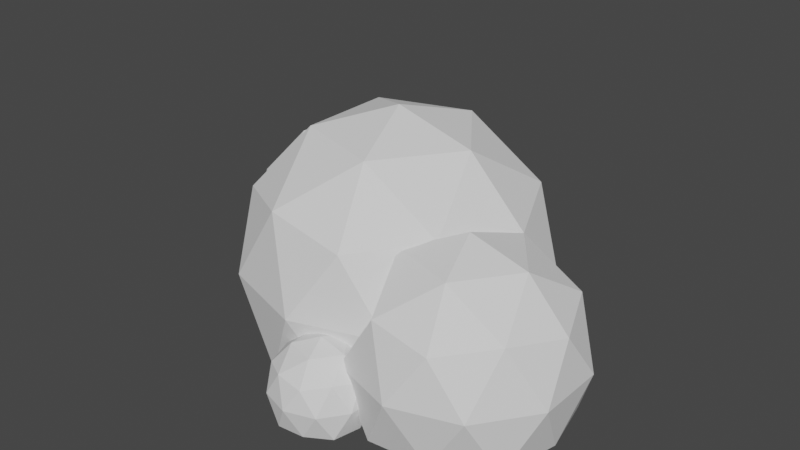 # Source: Bush.blend  (saved by Blender 3.4.6; exported with 4.5.12 LTS)
import bpy
from mathutils import Matrix  # noqa: F401  (used for matrix-valued properties, if any)

bpy.ops.wm.read_factory_settings(use_empty=True)
scene = bpy.context.scene
scene.name = 'Scene'

# ---- collections
col_collection = bpy.data.collections.new('Collection'); scene.collection.children.link(col_collection)

# ---- world
world_world = bpy.data.worlds.new('World'); scene.world = world_world
world_world.use_nodes = True; world_world.node_tree.nodes.clear()
_N = world_world.node_tree.nodes; _L = world_world.node_tree.links
n0 = _N.new('ShaderNodeOutputWorld'); n0.name = 'World Output'; n0.location = (300, 300)
n1 = _N.new('ShaderNodeBackground'); n1.name = 'Background'; n1.location = (10, 300)
n1.inputs[0].default_value = (0.05088, 0.05088, 0.05088, 1.0)
_L.new(n1.outputs[0], n0.inputs[0])
n0.is_active_output = True
world_world.color = (0.05088, 0.05088, 0.05088)
world_world.use_sun_shadow = False
world_world.sun_shadow_jitter_overblur = 0.0

# ---- meshes
me_icosphere = bpy.data.meshes.new('Icosphere')
me_icosphere.from_pydata([(1.125e-06, -9.703e-09, -0.8155), (1.047, -0.7605, -0.8244), (-0.3998, -1.231, -0.8244), (-1.294, -2.518e-09, -0.8244), (-0.3998, 1.231, -0.8244), (1.047, 0.7605, -0.8244), (0.3998, -1.231, 0.5951), (-1.047, -0.7605, 0.5951), (-1.047, 0.7605, 0.5951), (0.3998, 1.231, 0.5951), (1.326, -0.02117, 0.6197), (4.676e-08, -2.518e-09, 1.395), (0.3803, -1.17, -0.8123), (1.156, 0.24, -0.8123), (-0.9955, -0.7233, -0.8123), (-0.9955, 0.7233, -0.8123), (0.3803, 1.17, -0.8123), (1.376, -0.447, -0.05179), (1.427, 0.387, 0.08386), (4.676e-08, -1.447, -0.05179), (0.8503, -1.17, -0.05179), (-1.376, -0.447, -0.05179), (-0.8503, -1.17, -0.05179), (-0.8503, 1.17, -0.05179), (-1.376, 0.447, -0.05179), (0.8503, 1.17, -0.05179), (4.676e-08, 1.447, -0.05179), (0.9955, -0.7233, 0.7087), (-0.3803, -1.17, 0.7087), (-1.231, -2.518e-09, 0.7087), (-0.3803, 1.17, 0.7087), (0.9955, 0.7233, 0.7087), (0.235, -0.7233, 1.179), (0.7605, -2.518e-09, 1.179), (-0.6153, -0.447, 1.179), (-0.6153, 0.447, 1.179), (0.235, 0.7233, 1.179), (1.186, -0.5689, -0.8074), (1.948, -1.122, -0.8138), (0.8954, -1.465, -0.8138), (1.948, -0.01525, -0.8138), (1.477, -1.465, 0.2195), (2.128, -0.5689, 0.2195), (1.186, -0.5689, 0.8016), (1.463, -1.421, -0.805), (2.082, -0.5689, -0.805), (0.4618, -1.095, -0.805), (1.463, 0.2831, -0.805), (2.188, -0.8942, -0.2514), (2.188, -0.2435, -0.2514), (1.186, -1.622, -0.2514), (1.805, -1.421, -0.2514), (0.5675, -1.421, -0.2514), (1.805, 0.2831, -0.2514), (1.911, -1.095, 0.3022), (0.9096, -1.421, 0.3022), (1.911, -0.04235, 0.3022), (1.357, -1.095, 0.6443), (1.74, -0.5689, 0.6443), (0.7386, -0.8942, 0.6443), (-1.096, 0.7215, -0.8269), (-0.3338, 0.1679, -0.8333), (-1.387, -0.1742, -0.8333), (-2.038, 0.7215, -0.8333), (-1.387, 1.617, -0.8333), (-0.3338, 1.275, -0.8333), (-0.8047, -0.1742, 0.2), (-1.858, 0.1679, 0.2), (-1.858, 1.275, 0.2), (-0.8047, 1.617, 0.2), (-0.1539, 0.7215, 0.2), (-1.096, 0.7215, 0.7821), (-0.8189, -0.1304, -0.8245), (-0.2, 0.7215, -0.8245), (-1.82, 0.195, -0.8245), (-1.82, 1.248, -0.8245), (-0.8189, 1.573, -0.8245), (-0.09425, 0.3961, -0.2709), (-0.09425, 1.047, -0.2709), (-1.096, -0.3315, -0.2709), (-0.4768, -0.1304, -0.2709), (-2.097, 0.3961, -0.2709), (-1.715, -0.1304, -0.2709), (-1.715, 1.573, -0.2709), (-2.097, 1.047, -0.2709), (-0.4768, 1.573, -0.2709), (-1.096, 1.775, -0.2709), (-0.3711, 0.195, 0.2827), (-1.373, -0.1304, 0.2827), (-1.991, 0.7215, 0.2827), (-1.373, 1.573, 0.2827), (-0.3711, 1.248, 0.2827), (-0.9247, 0.195, 0.6248), (-0.5421, 0.7215, 0.6248), (-1.544, 0.3961, 0.6248), (-1.544, 1.047, 0.6248), (-0.9247, 1.248, 0.6248), (0.353, -1.395, -0.8019), (0.6915, -1.64, -0.8048), (0.2238, -1.792, -0.8048), (-0.0653, -1.395, -0.8048), (0.2238, -0.9966, -0.8048), (0.6915, -1.149, -0.8048), (0.4823, -1.792, -0.3458), (0.01459, -1.64, -0.3458), (0.01459, -1.149, -0.3458), (0.4823, -0.9966, -0.3458), (0.7714, -1.395, -0.3458), (0.353, -1.395, -0.08728), (0.476, -1.773, -0.8009), (0.7509, -1.395, -0.8009), (0.03116, -1.628, -0.8009), (0.03116, -1.161, -0.8009), (0.476, -1.016, -0.8009), (0.7979, -1.539, -0.555), (0.7979, -1.25, -0.555), (0.353, -1.862, -0.555), (0.628, -1.773, -0.555), (-0.09179, -1.539, -0.555), (0.07812, -1.773, -0.555), (0.07812, -1.016, -0.555), (-0.09179, -1.25, -0.555), (0.628, -1.016, -0.555), (0.353, -0.9268, -0.555), (0.6749, -1.628, -0.3091), (0.2301, -1.773, -0.3091), (-0.04483, -1.395, -0.3091), (0.2301, -1.016, -0.3091), (0.6749, -1.161, -0.3091), (0.429, -1.628, -0.1571), (0.5989, -1.395, -0.1571), (0.1541, -1.539, -0.1571), (0.1541, -1.25, -0.1571), (0.429, -1.161, -0.1571)], [], [(1, 0, 13), (1, 13, 17), (2, 12, 19), (3, 14, 21), (4, 15, 23), (5, 16, 25), (1, 17, 20), (2, 19, 22), (3, 21, 24), (4, 23, 26), (5, 25, 18), (6, 27, 32), (7, 28, 34), (8, 29, 35), (9, 30, 36), (10, 31, 33), (33, 36, 11), (33, 31, 36), (31, 9, 36), (36, 35, 11), (36, 30, 35), (30, 8, 35), (35, 34, 11), (35, 29, 34), (29, 7, 34), (34, 32, 11), (34, 28, 32), (28, 6, 32), (32, 33, 11), (32, 27, 33), (27, 10, 33), (18, 31, 10), (18, 25, 31), (25, 9, 31), (26, 30, 9), (26, 23, 30), (23, 8, 30), (24, 29, 8), (24, 21, 29), (21, 7, 29), (22, 28, 7), (22, 19, 28), (19, 6, 28), (20, 27, 6), (20, 17, 27), (17, 10, 27), (25, 26, 9), (25, 16, 26), (16, 4, 26), (23, 24, 8), (23, 15, 24), (15, 3, 24), (21, 22, 7), (21, 14, 22), (14, 2, 22), (19, 20, 6), (19, 12, 20), (12, 1, 20), (17, 18, 10), (17, 13, 18), (13, 5, 18), (0, 16, 5), (0, 4, 16), (0, 15, 4), (0, 3, 15), (0, 14, 3), (0, 2, 14), (13, 0, 5), (0, 12, 2), (0, 1, 12), (38, 37, 45), (38, 45, 48), (39, 44, 50), (40, 47, 53), (38, 48, 51), (39, 50, 52), (40, 53, 49), (41, 54, 57), (13, 55, 59), (18, 13, 10), (42, 56, 58), (58, 10, 43), (58, 56, 10), (56, 18, 10), (10, 13, 43), (13, 59, 43), (59, 57, 43), (59, 55, 57), (55, 41, 57), (57, 58, 43), (57, 54, 58), (54, 42, 58), (49, 56, 42), (49, 53, 56), (53, 18, 56), (52, 55, 13), (52, 50, 55), (50, 41, 55), (51, 54, 41), (51, 48, 54), (48, 42, 54), (53, 13, 18), (53, 47, 13), (13, 46, 52), (46, 39, 52), (50, 51, 41), (50, 44, 51), (44, 38, 51), (48, 49, 42), (48, 45, 49), (45, 40, 49), (37, 47, 40), (37, 13, 47), (37, 46, 13), (37, 39, 46), (45, 37, 40), (37, 44, 39), (37, 38, 44), (61, 60, 73), (61, 73, 77), (62, 72, 79), (63, 74, 81), (64, 75, 83), (65, 76, 85), (61, 77, 80), (62, 79, 82), (63, 81, 84), (64, 83, 86), (65, 85, 78), (66, 87, 92), (67, 88, 94), (68, 89, 95), (69, 90, 96), (70, 91, 93), (93, 96, 71), (93, 91, 96), (91, 69, 96), (96, 95, 71), (96, 90, 95), (90, 68, 95), (95, 94, 71), (95, 89, 94), (89, 67, 94), (94, 92, 71), (94, 88, 92), (88, 66, 92), (92, 93, 71), (92, 87, 93), (87, 70, 93), (78, 91, 70), (78, 85, 91), (85, 69, 91), (86, 90, 69), (86, 83, 90), (83, 68, 90), (84, 89, 68), (84, 81, 89), (81, 67, 89), (82, 88, 67), (82, 79, 88), (79, 66, 88), (80, 87, 66), (80, 77, 87), (77, 70, 87), (85, 86, 69), (85, 76, 86), (76, 64, 86), (83, 84, 68), (83, 75, 84), (75, 63, 84), (81, 82, 67), (81, 74, 82), (74, 62, 82), (79, 80, 66), (79, 72, 80), (72, 61, 80), (77, 78, 70), (77, 73, 78), (73, 65, 78), (60, 76, 65), (60, 64, 76), (60, 75, 64), (60, 63, 75), (60, 74, 63), (60, 62, 74), (73, 60, 65), (60, 72, 62), (60, 61, 72), (98, 97, 110), (98, 110, 114), (99, 109, 116), (100, 111, 118), (101, 112, 120), (102, 113, 122), (98, 114, 117), (99, 116, 119), (100, 118, 121), (101, 120, 123), (102, 122, 115), (103, 124, 129), (104, 125, 131), (105, 126, 132), (106, 127, 133), (107, 128, 130), (130, 133, 108), (130, 128, 133), (128, 106, 133), (133, 132, 108), (133, 127, 132), (127, 105, 132), (132, 131, 108), (132, 126, 131), (126, 104, 131), (131, 129, 108), (131, 125, 129), (125, 103, 129), (129, 130, 108), (129, 124, 130), (124, 107, 130), (115, 128, 107), (115, 122, 128), (122, 106, 128), (123, 127, 106), (123, 120, 127), (120, 105, 127), (121, 126, 105), (121, 118, 126), (118, 104, 126), (119, 125, 104), (119, 116, 125), (116, 103, 125), (117, 124, 103), (117, 114, 124), (114, 107, 124), (122, 123, 106), (122, 113, 123), (113, 101, 123), (120, 121, 105), (120, 112, 121), (112, 100, 121), (118, 119, 104), (118, 111, 119), (111, 99, 119), (116, 117, 103), (116, 109, 117), (109, 98, 117), (114, 115, 107), (114, 110, 115), (110, 102, 115), (97, 113, 102), (97, 101, 113), (97, 112, 101), (97, 100, 112), (97, 111, 100), (97, 99, 111), (110, 97, 102), (97, 109, 99), (97, 98, 109)])
_uv = me_icosphere.uv_layers.new(name='UVMap')
_uv.uv.foreach_set('vector', [0.2727, 0.1575, 0.3182, 0.07873, 0.3636, 0.1575, 0.2727, 0.1575, 0.3636, 0.1575, 0.3182, 0.2362, 0.09091, 0.1575, 0.1818, 0.1575, 0.1364, 0.2362, 0.8182, 0.1575, 0.9091, 0.1575, 0.8636, 0.2362, 0.6364, 0.1575, 0.7273, 0.1575, 0.6818, 0.2362, 0.4545, 0.1575, 0.5455, 0.1575, 0.5, 0.2362, 0.2727, 0.1575, 0.3182, 0.2362, 0.2273, 0.2362, 0.09091, 0.1575, 0.1364, 0.2362, 0.04546, 0.2362, 0.8182, 0.1575, 0.8636, 0.2362, 0.7727, 0.2362, 0.6364, 0.1575, 0.6818, 0.2362, 0.5909, 0.2362, 0.4545, 0.1575, 0.5, 0.2362, 0.4091, 0.2362, 0.1818, 0.3149, 0.2727, 0.3149, 0.2273, 0.3937, 0.0, 0.3149, 0.09091, 0.3149, 0.04546, 0.3937, 0.7273, 0.3149, 0.8182, 0.3149, 0.7727, 0.3937, 0.5455, 0.3149, 0.6364, 0.3149, 0.5909, 0.3937, 0.3636, 0.3149, 0.4545, 0.3149, 0.4091, 0.3937, 0.4091, 0.3937, 0.5, 0.3937, 0.4545, 0.4724, 0.4091, 0.3937, 0.4545, 0.3149, 0.5, 0.3937, 0.4545, 0.3149, 0.5455, 0.3149, 0.5, 0.3937, 0.5909, 0.3937, 0.6818, 0.3937, 0.6364, 0.4724, 0.5909, 0.3937, 0.6364, 0.3149, 0.6818, 0.3937, 0.6364, 0.3149, 0.7273, 0.3149, 0.6818, 0.3937, 0.7727, 0.3937, 0.8636, 0.3937, 0.8182, 0.4724, 0.7727, 0.3937, 0.8182, 0.3149, 0.8636, 0.3937, 0.8182, 0.3149, 0.9091, 0.3149, 0.8636, 0.3937, 0.04546, 0.3937, 0.1364, 0.3937, 0.09091, 0.4724, 0.04546, 0.3937, 0.09091, 0.3149, 0.1364, 0.3937, 0.09091, 0.3149, 0.1818, 0.3149, 0.1364, 0.3937, 0.2273, 0.3937, 0.3182, 0.3937, 0.2727, 0.4724, 0.2273, 0.3937, 0.2727, 0.3149, 0.3182, 0.3937, 0.2727, 0.3149, 0.3636, 0.3149, 0.3182, 0.3937, 0.4091, 0.2362, 0.4545, 0.3149, 0.3636, 0.3149, 0.4091, 0.2362, 0.5, 0.2362, 0.4545, 0.3149, 0.5, 0.2362, 0.5455, 0.3149, 0.4545, 0.3149, 0.5909, 0.2362, 0.6364, 0.3149, 0.5455, 0.3149, 0.5909, 0.2362, 0.6818, 0.2362, 0.6364, 0.3149, 0.6818, 0.2362, 0.7273, 0.3149, 0.6364, 0.3149, 0.7727, 0.2362, 0.8182, 0.3149, 0.7273, 0.3149, 0.7727, 0.2362, 0.8636, 0.2362, 0.8182, 0.3149, 0.8636, 0.2362, 0.9091, 0.3149, 0.8182, 0.3149, 0.04546, 0.2362, 0.09091, 0.3149, 0.0, 0.3149, 0.04546, 0.2362, 0.1364, 0.2362, 0.09091, 0.3149, 0.1364, 0.2362, 0.1818, 0.3149, 0.09091, 0.3149, 0.2273, 0.2362, 0.2727, 0.3149, 0.1818, 0.3149, 0.2273, 0.2362, 0.3182, 0.2362, 0.2727, 0.3149, 0.3182, 0.2362, 0.3636, 0.3149, 0.2727, 0.3149, 0.5, 0.2362, 0.5909, 0.2362, 0.5455, 0.3149, 0.5, 0.2362, 0.5455, 0.1575, 0.5909, 0.2362, 0.5455, 0.1575, 0.6364, 0.1575, 0.5909, 0.2362, 0.6818, 0.2362, 0.7727, 0.2362, 0.7273, 0.3149, 0.6818, 0.2362, 0.7273, 0.1575, 0.7727, 0.2362, 0.7273, 0.1575, 0.8182, 0.1575, 0.7727, 0.2362, 0.8636, 0.2362, 0.9545, 0.2362, 0.9091, 0.3149, 0.8636, 0.2362, 0.9091, 0.1575, 0.9545, 0.2362, 0.9091, 0.1575, 1.0, 0.1575, 0.9545, 0.2362, 0.1364, 0.2362, 0.2273, 0.2362, 0.1818, 0.3149, 0.1364, 0.2362, 0.1818, 0.1575, 0.2273, 0.2362, 0.1818, 0.1575, 0.2727, 0.1575, 0.2273, 0.2362, 0.3182, 0.2362, 0.4091, 0.2362, 0.3636, 0.3149, 0.3182, 0.2362, 0.3636, 0.1575, 0.4091, 0.2362, 0.3636, 0.1575, 0.4545, 0.1575, 0.4091, 0.2362, 0.5, 0.07873, 0.5455, 0.1575, 0.4545, 0.1575, 0.5909, 0.07873, 0.6364, 0.1575, 0.5455, 0.1575, 0.6818, 0.07873, 0.7273, 0.1575, 0.6364, 0.1575, 0.7727, 0.07873, 0.8182, 0.1575, 0.7273, 0.1575, 0.8636, 0.07873, 0.9091, 0.1575, 0.8182, 0.1575, 0.9545, 0.07873, 1.0, 0.1575, 0.9091, 0.1575, 0.3636, 0.1575, 0.4091, 0.07873, 0.4545, 0.1575, 0.1364, 0.07873, 0.1818, 0.1575, 0.09091, 0.1575, 0.2273, 0.07873, 0.2727, 0.1575, 0.1818, 0.1575, 0.2727, 0.1575, 0.3182, 0.07873, 0.3636, 0.1575, 0.2727, 0.1575, 0.3636, 0.1575, 0.3182, 0.2362, 0.09091, 0.1575, 0.1818, 0.1575, 0.1364, 0.2362, 0.4545, 0.1575, 0.5455, 0.1575, 0.5, 0.2362, 0.2727, 0.1575, 0.3182, 0.2362, 0.2273, 0.2362, 0.09091, 0.1575, 0.1364, 0.2362, 0.04546, 0.2362, 0.4545, 0.1575, 0.5, 0.2362, 0.4091, 0.2362, 0.1818, 0.3149, 0.2727, 0.3149, 0.2273, 0.3937, 0.0, 0.3149, 0.09091, 0.3149, 0.04546, 0.3937, 0.5455, 0.3149, 0.6364, 0.3149, 0.5909, 0.3937, 0.3636, 0.3149, 0.4545, 0.3149, 0.4091, 0.3937, 0.4091, 0.3937, 0.5, 0.3937, 0.4545, 0.4724, 0.4091, 0.3937, 0.4545, 0.3149, 0.5, 0.3937, 0.4545, 0.3149, 0.5455, 0.3149, 0.5, 0.3937, 0.5909, 0.3937, 0.6818, 0.3937, 0.6364, 0.4724, 0.7727, 0.3937, 0.8636, 0.3937, 0.8182, 0.4724, 0.04546, 0.3937, 0.1364, 0.3937, 0.09091, 0.4724, 0.04546, 0.3937, 0.09091, 0.3149, 0.1364, 0.3937, 0.09091, 0.3149, 0.1818, 0.3149, 0.1364, 0.3937, 0.2273, 0.3937, 0.3182, 0.3937, 0.2727, 0.4724, 0.2273, 0.3937, 0.2727, 0.3149, 0.3182, 0.3937, 0.2727, 0.3149, 0.3636, 0.3149, 0.3182, 0.3937, 0.4091, 0.2362, 0.4545, 0.3149, 0.3636, 0.3149, 0.4091, 0.2362, 0.5, 0.2362, 0.4545, 0.3149, 0.5, 0.2362, 0.5455, 0.3149, 0.4545, 0.3149, 0.04546, 0.2362, 0.09091, 0.3149, 0.0, 0.3149, 0.04546, 0.2362, 0.1364, 0.2362, 0.09091, 0.3149, 0.1364, 0.2362, 0.1818, 0.3149, 0.09091, 0.3149, 0.2273, 0.2362, 0.2727, 0.3149, 0.1818, 0.3149, 0.2273, 0.2362, 0.3182, 0.2362, 0.2727, 0.3149, 0.3182, 0.2362, 0.3636, 0.3149, 0.2727, 0.3149, 0.5, 0.2362, 0.5909, 0.2362, 0.5455, 0.3149, 0.5, 0.2362, 0.5455, 0.1575, 0.5909, 0.2362, 0.8636, 0.2362, 0.9091, 0.1575, 0.9545, 0.2362, 0.9091, 0.1575, 1.0, 0.1575, 0.9545, 0.2362, 0.1364, 0.2362, 0.2273, 0.2362, 0.1818, 0.3149, 0.1364, 0.2362, 0.1818, 0.1575, 0.2273, 0.2362, 0.1818, 0.1575, 0.2727, 0.1575, 0.2273, 0.2362, 0.3182, 0.2362, 0.4091, 0.2362, 0.3636, 0.3149, 0.3182, 0.2362, 0.3636, 0.1575, 0.4091, 0.2362, 0.3636, 0.1575, 0.4545, 0.1575, 0.4091, 0.2362, 0.5, 0.07873, 0.5455, 0.1575, 0.4545, 0.1575, 0.5909, 0.07873, 0.6364, 0.1575, 0.5455, 0.1575, 0.8636, 0.07873, 0.9091, 0.1575, 0.8182, 0.1575, 0.9545, 0.07873, 1.0, 0.1575, 0.9091, 0.1575, 0.3636, 0.1575, 0.4091, 0.07873, 0.4545, 0.1575, 0.1364, 0.07873, 0.1818, 0.1575, 0.09091, 0.1575, 0.2273, 0.07873, 0.2727, 0.1575, 0.1818, 0.1575, 0.2727, 0.1575, 0.3182, 0.07873, 0.3636, 0.1575, 0.2727, 0.1575, 0.3636, 0.1575, 0.3182, 0.2362, 0.09091, 0.1575, 0.1818, 0.1575, 0.1364, 0.2362, 0.8182, 0.1575, 0.9091, 0.1575, 0.8636, 0.2362, 0.6364, 0.1575, 0.7273, 0.1575, 0.6818, 0.2362, 0.4545, 0.1575, 0.5455, 0.1575, 0.5, 0.2362, 0.2727, 0.1575, 0.3182, 0.2362, 0.2273, 0.2362, 0.09091, 0.1575, 0.1364, 0.2362, 0.04546, 0.2362, 0.8182, 0.1575, 0.8636, 0.2362, 0.7727, 0.2362, 0.6364, 0.1575, 0.6818, 0.2362, 0.5909, 0.2362, 0.4545, 0.1575, 0.5, 0.2362, 0.4091, 0.2362, 0.1818, 0.3149, 0.2727, 0.3149, 0.2273, 0.3937, 0.0, 0.3149, 0.09091, 0.3149, 0.04546, 0.3937, 0.7273, 0.3149, 0.8182, 0.3149, 0.7727, 0.3937, 0.5455, 0.3149, 0.6364, 0.3149, 0.5909, 0.3937, 0.3636, 0.3149, 0.4545, 0.3149, 0.4091, 0.3937, 0.4091, 0.3937, 0.5, 0.3937, 0.4545, 0.4724, 0.4091, 0.3937, 0.4545, 0.3149, 0.5, 0.3937, 0.4545, 0.3149, 0.5455, 0.3149, 0.5, 0.3937, 0.5909, 0.3937, 0.6818, 0.3937, 0.6364, 0.4724, 0.5909, 0.3937, 0.6364, 0.3149, 0.6818, 0.3937, 0.6364, 0.3149, 0.7273, 0.3149, 0.6818, 0.3937, 0.7727, 0.3937, 0.8636, 0.3937, 0.8182, 0.4724, 0.7727, 0.3937, 0.8182, 0.3149, 0.8636, 0.3937, 0.8182, 0.3149, 0.9091, 0.3149, 0.8636, 0.3937, 0.04546, 0.3937, 0.1364, 0.3937, 0.09091, 0.4724, 0.04546, 0.3937, 0.09091, 0.3149, 0.1364, 0.3937, 0.09091, 0.3149, 0.1818, 0.3149, 0.1364, 0.3937, 0.2273, 0.3937, 0.3182, 0.3937, 0.2727, 0.4724, 0.2273, 0.3937, 0.2727, 0.3149, 0.3182, 0.3937, 0.2727, 0.3149, 0.3636, 0.3149, 0.3182, 0.3937, 0.4091, 0.2362, 0.4545, 0.3149, 0.3636, 0.3149, 0.4091, 0.2362, 0.5, 0.2362, 0.4545, 0.3149, 0.5, 0.2362, 0.5455, 0.3149, 0.4545, 0.3149, 0.5909, 0.2362, 0.6364, 0.3149, 0.5455, 0.3149, 0.5909, 0.2362, 0.6818, 0.2362, 0.6364, 0.3149, 0.6818, 0.2362, 0.7273, 0.3149, 0.6364, 0.3149, 0.7727, 0.2362, 0.8182, 0.3149, 0.7273, 0.3149, 0.7727, 0.2362, 0.8636, 0.2362, 0.8182, 0.3149, 0.8636, 0.2362, 0.9091, 0.3149, 0.8182, 0.3149, 0.04546, 0.2362, 0.09091, 0.3149, 0.0, 0.3149, 0.04546, 0.2362, 0.1364, 0.2362, 0.09091, 0.3149, 0.1364, 0.2362, 0.1818, 0.3149, 0.09091, 0.3149, 0.2273, 0.2362, 0.2727, 0.3149, 0.1818, 0.3149, 0.2273, 0.2362, 0.3182, 0.2362, 0.2727, 0.3149, 0.3182, 0.2362, 0.3636, 0.3149, 0.2727, 0.3149, 0.5, 0.2362, 0.5909, 0.2362, 0.5455, 0.3149, 0.5, 0.2362, 0.5455, 0.1575, 0.5909, 0.2362, 0.5455, 0.1575, 0.6364, 0.1575, 0.5909, 0.2362, 0.6818, 0.2362, 0.7727, 0.2362, 0.7273, 0.3149, 0.6818, 0.2362, 0.7273, 0.1575, 0.7727, 0.2362, 0.7273, 0.1575, 0.8182, 0.1575, 0.7727, 0.2362, 0.8636, 0.2362, 0.9545, 0.2362, 0.9091, 0.3149, 0.8636, 0.2362, 0.9091, 0.1575, 0.9545, 0.2362, 0.9091, 0.1575, 1.0, 0.1575, 0.9545, 0.2362, 0.1364, 0.2362, 0.2273, 0.2362, 0.1818, 0.3149, 0.1364, 0.2362, 0.1818, 0.1575, 0.2273, 0.2362, 0.1818, 0.1575, 0.2727, 0.1575, 0.2273, 0.2362, 0.3182, 0.2362, 0.4091, 0.2362, 0.3636, 0.3149, 0.3182, 0.2362, 0.3636, 0.1575, 0.4091, 0.2362, 0.3636, 0.1575, 0.4545, 0.1575, 0.4091, 0.2362, 0.5, 0.07873, 0.5455, 0.1575, 0.4545, 0.1575, 0.5909, 0.07873, 0.6364, 0.1575, 0.5455, 0.1575, 0.6818, 0.07873, 0.7273, 0.1575, 0.6364, 0.1575, 0.7727, 0.07873, 0.8182, 0.1575, 0.7273, 0.1575, 0.8636, 0.07873, 0.9091, 0.1575, 0.8182, 0.1575, 0.9545, 0.07873, 1.0, 0.1575, 0.9091, 0.1575, 0.3636, 0.1575, 0.4091, 0.07873, 0.4545, 0.1575, 0.1364, 0.07873, 0.1818, 0.1575, 0.09091, 0.1575, 0.2273, 0.07873, 0.2727, 0.1575, 0.1818, 0.1575, 0.2727, 0.1575, 0.3182, 0.07873, 0.3636, 0.1575, 0.2727, 0.1575, 0.3636, 0.1575, 0.3182, 0.2362, 0.09091, 0.1575, 0.1818, 0.1575, 0.1364, 0.2362, 0.8182, 0.1575, 0.9091, 0.1575, 0.8636, 0.2362, 0.6364, 0.1575, 0.7273, 0.1575, 0.6818, 0.2362, 0.4545, 0.1575, 0.5455, 0.1575, 0.5, 0.2362, 0.2727, 0.1575, 0.3182, 0.2362, 0.2273, 0.2362, 0.09091, 0.1575, 0.1364, 0.2362, 0.04546, 0.2362, 0.8182, 0.1575, 0.8636, 0.2362, 0.7727, 0.2362, 0.6364, 0.1575, 0.6818, 0.2362, 0.5909, 0.2362, 0.4545, 0.1575, 0.5, 0.2362, 0.4091, 0.2362, 0.1818, 0.3149, 0.2727, 0.3149, 0.2273, 0.3937, 0.0, 0.3149, 0.09091, 0.3149, 0.04546, 0.3937, 0.7273, 0.3149, 0.8182, 0.3149, 0.7727, 0.3937, 0.5455, 0.3149, 0.6364, 0.3149, 0.5909, 0.3937, 0.3636, 0.3149, 0.4545, 0.3149, 0.4091, 0.3937, 0.4091, 0.3937, 0.5, 0.3937, 0.4545, 0.4724, 0.4091, 0.3937, 0.4545, 0.3149, 0.5, 0.3937, 0.4545, 0.3149, 0.5455, 0.3149, 0.5, 0.3937, 0.5909, 0.3937, 0.6818, 0.3937, 0.6364, 0.4724, 0.5909, 0.3937, 0.6364, 0.3149, 0.6818, 0.3937, 0.6364, 0.3149, 0.7273, 0.3149, 0.6818, 0.3937, 0.7727, 0.3937, 0.8636, 0.3937, 0.8182, 0.4724, 0.7727, 0.3937, 0.8182, 0.3149, 0.8636, 0.3937, 0.8182, 0.3149, 0.9091, 0.3149, 0.8636, 0.3937, 0.04546, 0.3937, 0.1364, 0.3937, 0.09091, 0.4724, 0.04546, 0.3937, 0.09091, 0.3149, 0.1364, 0.3937, 0.09091, 0.3149, 0.1818, 0.3149, 0.1364, 0.3937, 0.2273, 0.3937, 0.3182, 0.3937, 0.2727, 0.4724, 0.2273, 0.3937, 0.2727, 0.3149, 0.3182, 0.3937, 0.2727, 0.3149, 0.3636, 0.3149, 0.3182, 0.3937, 0.4091, 0.2362, 0.4545, 0.3149, 0.3636, 0.3149, 0.4091, 0.2362, 0.5, 0.2362, 0.4545, 0.3149, 0.5, 0.2362, 0.5455, 0.3149, 0.4545, 0.3149, 0.5909, 0.2362, 0.6364, 0.3149, 0.5455, 0.3149, 0.5909, 0.2362, 0.6818, 0.2362, 0.6364, 0.3149, 0.6818, 0.2362, 0.7273, 0.3149, 0.6364, 0.3149, 0.7727, 0.2362, 0.8182, 0.3149, 0.7273, 0.3149, 0.7727, 0.2362, 0.8636, 0.2362, 0.8182, 0.3149, 0.8636, 0.2362, 0.9091, 0.3149, 0.8182, 0.3149, 0.04546, 0.2362, 0.09091, 0.3149, 0.0, 0.3149, 0.04546, 0.2362, 0.1364, 0.2362, 0.09091, 0.3149, 0.1364, 0.2362, 0.1818, 0.3149, 0.09091, 0.3149, 0.2273, 0.2362, 0.2727, 0.3149, 0.1818, 0.3149, 0.2273, 0.2362, 0.3182, 0.2362, 0.2727, 0.3149, 0.3182, 0.2362, 0.3636, 0.3149, 0.2727, 0.3149, 0.5, 0.2362, 0.5909, 0.2362, 0.5455, 0.3149, 0.5, 0.2362, 0.5455, 0.1575, 0.5909, 0.2362, 0.5455, 0.1575, 0.6364, 0.1575, 0.5909, 0.2362, 0.6818, 0.2362, 0.7727, 0.2362, 0.7273, 0.3149, 0.6818, 0.2362, 0.7273, 0.1575, 0.7727, 0.2362, 0.7273, 0.1575, 0.8182, 0.1575, 0.7727, 0.2362, 0.8636, 0.2362, 0.9545, 0.2362, 0.9091, 0.3149, 0.8636, 0.2362, 0.9091, 0.1575, 0.9545, 0.2362, 0.9091, 0.1575, 1.0, 0.1575, 0.9545, 0.2362, 0.1364, 0.2362, 0.2273, 0.2362, 0.1818, 0.3149, 0.1364, 0.2362, 0.1818, 0.1575, 0.2273, 0.2362, 0.1818, 0.1575, 0.2727, 0.1575, 0.2273, 0.2362, 0.3182, 0.2362, 0.4091, 0.2362, 0.3636, 0.3149, 0.3182, 0.2362, 0.3636, 0.1575, 0.4091, 0.2362, 0.3636, 0.1575, 0.4545, 0.1575, 0.4091, 0.2362, 0.5, 0.07873, 0.5455, 0.1575, 0.4545, 0.1575, 0.5909, 0.07873, 0.6364, 0.1575, 0.5455, 0.1575, 0.6818, 0.07873, 0.7273, 0.1575, 0.6364, 0.1575, 0.7727, 0.07873, 0.8182, 0.1575, 0.7273, 0.1575, 0.8636, 0.07873, 0.9091, 0.1575, 0.8182, 0.1575, 0.9545, 0.07873, 1.0, 0.1575, 0.9091, 0.1575, 0.3636, 0.1575, 0.4091, 0.07873, 0.4545, 0.1575, 0.1364, 0.07873, 0.1818, 0.1575, 0.09091, 0.1575, 0.2273, 0.07873, 0.2727, 0.1575, 0.1818, 0.1575])
me_icosphere.update()

# ---- objects
ob_icosphere = bpy.data.objects.new('Icosphere', me_icosphere)

# ---- transforms, parenting, visibility, modifiers, constraints
ob_icosphere.location = (0.0, 0.0, 0.5408)

# ---- collection membership
col_collection.objects.link(ob_icosphere)

# ---- scene / render settings (as saved in the file)
scene.frame_start = 1; scene.frame_end = 250; scene.frame_set(1)
scene.render.engine = 'BLENDER_EEVEE_NEXT'
scene.cycles.sampling_pattern = 'TABULATED_SOBOL'
scene.cycles.use_light_tree = False
scene.view_settings.view_transform = 'Filmic'
bpy.context.view_layer.update()

# ---- added for rendering (the .blend has no active camera and no usable light): camera, sun
cam_auto = bpy.data.cameras.new('AutoCamera')
cam_auto.lens = 50.0
cam_auto.sensor_width = 36.0
cam_auto.clip_end = 1000.0
ob_auto_camera = bpy.data.objects.new('AutoCamera', cam_auto)
scene.collection.objects.link(ob_auto_camera)
ob_auto_camera.location = (5.63913, -6.75639, 5.29654)
ob_auto_camera.rotation_euler = (1.09748, -7.21219e-08, 0.694738)
scene.camera = ob_auto_camera
light_auto_sun = bpy.data.lights.new('AutoSun', 'SUN')
light_auto_sun.energy = 3.0
light_auto_sun.angle = 0.0523599
ob_auto_sun = bpy.data.objects.new('AutoSun', light_auto_sun)
scene.collection.objects.link(ob_auto_sun)
ob_auto_sun.rotation_euler = (0.872665, 0.174533, 0.523599)
bpy.context.view_layer.update()
